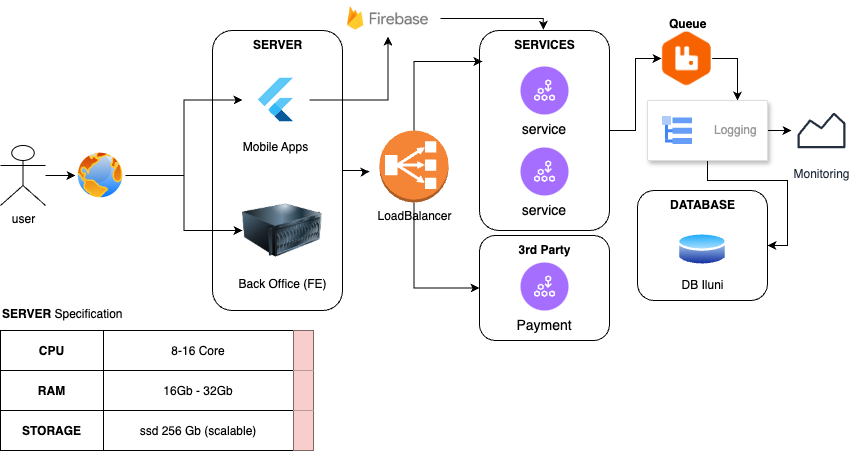

The diagram above was exported from draw.io. Its source (the exported page's mxGraphModel, read from the mxfile embedded in the PNG):
<mxGraphModel dx="818" dy="492" grid="1" gridSize="10" guides="1" tooltips="1" connect="1" arrows="1" fold="1" page="1" pageScale="1" pageWidth="827" pageHeight="1169" math="0" shadow="0">
  <root>
    <mxCell id="0" />
    <mxCell id="1" parent="0" />
    <mxCell id="bvYMStBUGzSh0OYpd_Hb-62" value="" style="rounded=1;whiteSpace=wrap;html=1;" vertex="1" parent="1">
      <mxGeometry x="505" y="375" width="130" height="105" as="geometry" />
    </mxCell>
    <mxCell id="bvYMStBUGzSh0OYpd_Hb-1" value="" style="rounded=1;whiteSpace=wrap;html=1;" vertex="1" parent="1">
      <mxGeometry x="505" y="170" width="130" height="200" as="geometry" />
    </mxCell>
    <mxCell id="bvYMStBUGzSh0OYpd_Hb-52" value="" style="edgeStyle=orthogonalEdgeStyle;rounded=0;orthogonalLoop=1;jettySize=auto;html=1;" edge="1" parent="1" source="bvYMStBUGzSh0OYpd_Hb-3">
      <mxGeometry relative="1" as="geometry">
        <mxPoint x="395" y="311" as="targetPoint" />
      </mxGeometry>
    </mxCell>
    <mxCell id="bvYMStBUGzSh0OYpd_Hb-3" value="" style="rounded=1;whiteSpace=wrap;html=1;" vertex="1" parent="1">
      <mxGeometry x="238" y="170" width="130" height="280" as="geometry" />
    </mxCell>
    <mxCell id="bvYMStBUGzSh0OYpd_Hb-4" value="" style="edgeStyle=orthogonalEdgeStyle;rounded=0;orthogonalLoop=1;jettySize=auto;html=1;" edge="1" parent="1" source="bvYMStBUGzSh0OYpd_Hb-5" target="bvYMStBUGzSh0OYpd_Hb-13">
      <mxGeometry relative="1" as="geometry" />
    </mxCell>
    <mxCell id="bvYMStBUGzSh0OYpd_Hb-5" value="user" style="shape=umlActor;verticalLabelPosition=bottom;verticalAlign=top;html=1;outlineConnect=0;" vertex="1" parent="1">
      <mxGeometry x="26" y="285" width="45" height="60" as="geometry" />
    </mxCell>
    <mxCell id="bvYMStBUGzSh0OYpd_Hb-60" style="edgeStyle=orthogonalEdgeStyle;rounded=0;orthogonalLoop=1;jettySize=auto;html=1;entryX=0;entryY=0.5;entryDx=0;entryDy=0;" edge="1" parent="1" source="bvYMStBUGzSh0OYpd_Hb-13" target="bvYMStBUGzSh0OYpd_Hb-14">
      <mxGeometry relative="1" as="geometry" />
    </mxCell>
    <mxCell id="bvYMStBUGzSh0OYpd_Hb-70" style="edgeStyle=orthogonalEdgeStyle;rounded=0;orthogonalLoop=1;jettySize=auto;html=1;entryX=0;entryY=0.5;entryDx=0;entryDy=0;" edge="1" parent="1" source="bvYMStBUGzSh0OYpd_Hb-13" target="bvYMStBUGzSh0OYpd_Hb-69">
      <mxGeometry relative="1" as="geometry" />
    </mxCell>
    <mxCell id="bvYMStBUGzSh0OYpd_Hb-13" value="" style="image;aspect=fixed;perimeter=ellipsePerimeter;html=1;align=center;shadow=0;dashed=0;spacingTop=3;image=img/lib/active_directory/internet_globe.svg;" vertex="1" parent="1">
      <mxGeometry x="101" y="290" width="50" height="50" as="geometry" />
    </mxCell>
    <mxCell id="bvYMStBUGzSh0OYpd_Hb-14" value="Back Office (FE)" style="image;html=1;image=img/lib/clip_art/computers/Server_128x128.png" vertex="1" parent="1">
      <mxGeometry x="268" y="330" width="80" height="80" as="geometry" />
    </mxCell>
    <mxCell id="bvYMStBUGzSh0OYpd_Hb-15" value="SERVER" style="text;html=1;align=center;verticalAlign=middle;resizable=0;points=[];autosize=1;strokeColor=none;fillColor=none;fontStyle=1" vertex="1" parent="1">
      <mxGeometry x="268" y="170" width="70" height="30" as="geometry" />
    </mxCell>
    <mxCell id="bvYMStBUGzSh0OYpd_Hb-17" style="edgeStyle=orthogonalEdgeStyle;rounded=0;orthogonalLoop=1;jettySize=auto;html=1;entryX=0;entryY=0.5;entryDx=0;entryDy=0;" edge="1" parent="1" source="bvYMStBUGzSh0OYpd_Hb-1" target="bvYMStBUGzSh0OYpd_Hb-30">
      <mxGeometry relative="1" as="geometry" />
    </mxCell>
    <mxCell id="bvYMStBUGzSh0OYpd_Hb-18" value="SERVICES" style="text;html=1;align=center;verticalAlign=middle;resizable=0;points=[];autosize=1;strokeColor=none;fillColor=none;fontStyle=1" vertex="1" parent="1">
      <mxGeometry x="530" y="170" width="80" height="30" as="geometry" />
    </mxCell>
    <mxCell id="bvYMStBUGzSh0OYpd_Hb-19" value="service" style="shape=ellipse;fillColor=#A56EFF;aspect=fixed;resizable=0;labelPosition=center;verticalLabelPosition=bottom;align=center;verticalAlign=top;strokeColor=none;fontSize=14;" vertex="1" parent="1">
      <mxGeometry x="546" y="206" width="48" height="48" as="geometry" />
    </mxCell>
    <mxCell id="bvYMStBUGzSh0OYpd_Hb-20" value="" style="fillColor=#ffffff;strokeColor=none;dashed=0;outlineConnect=0;html=1;labelPosition=center;verticalLabelPosition=bottom;verticalAlign=top;part=1;movable=0;resizable=0;rotatable=0;shape=mxgraph.ibm_cloud.microservices--1" vertex="1" parent="bvYMStBUGzSh0OYpd_Hb-19">
      <mxGeometry width="24" height="24" relative="1" as="geometry">
        <mxPoint x="12" y="12" as="offset" />
      </mxGeometry>
    </mxCell>
    <mxCell id="bvYMStBUGzSh0OYpd_Hb-21" value="service" style="shape=ellipse;fillColor=#A56EFF;aspect=fixed;resizable=0;labelPosition=center;verticalLabelPosition=bottom;align=center;verticalAlign=top;strokeColor=none;fontSize=14;" vertex="1" parent="1">
      <mxGeometry x="546" y="287" width="48" height="48" as="geometry" />
    </mxCell>
    <mxCell id="bvYMStBUGzSh0OYpd_Hb-22" value="" style="fillColor=#ffffff;strokeColor=none;dashed=0;outlineConnect=0;html=1;labelPosition=center;verticalLabelPosition=bottom;verticalAlign=top;part=1;movable=0;resizable=0;rotatable=0;shape=mxgraph.ibm_cloud.microservices--1" vertex="1" parent="bvYMStBUGzSh0OYpd_Hb-21">
      <mxGeometry width="24" height="24" relative="1" as="geometry">
        <mxPoint x="12" y="12" as="offset" />
      </mxGeometry>
    </mxCell>
    <mxCell id="bvYMStBUGzSh0OYpd_Hb-23" value="Payment" style="shape=ellipse;fillColor=#A56EFF;aspect=fixed;resizable=0;labelPosition=center;verticalLabelPosition=bottom;align=center;verticalAlign=top;strokeColor=none;fontSize=14;" vertex="1" parent="1">
      <mxGeometry x="546" y="402" width="48" height="48" as="geometry" />
    </mxCell>
    <mxCell id="bvYMStBUGzSh0OYpd_Hb-24" value="" style="fillColor=#ffffff;strokeColor=none;dashed=0;outlineConnect=0;html=1;labelPosition=center;verticalLabelPosition=bottom;verticalAlign=top;part=1;movable=0;resizable=0;rotatable=0;shape=mxgraph.ibm_cloud.microservices--1" vertex="1" parent="bvYMStBUGzSh0OYpd_Hb-23">
      <mxGeometry width="24" height="24" relative="1" as="geometry">
        <mxPoint x="12" y="12" as="offset" />
      </mxGeometry>
    </mxCell>
    <mxCell id="bvYMStBUGzSh0OYpd_Hb-25" value="" style="group" connectable="0" vertex="1" parent="1">
      <mxGeometry x="663" y="330" width="130" height="110" as="geometry" />
    </mxCell>
    <mxCell id="bvYMStBUGzSh0OYpd_Hb-26" value="" style="rounded=1;whiteSpace=wrap;html=1;" vertex="1" parent="bvYMStBUGzSh0OYpd_Hb-25">
      <mxGeometry width="130" height="110" as="geometry" />
    </mxCell>
    <mxCell id="bvYMStBUGzSh0OYpd_Hb-27" value="DATABASE" style="text;html=1;align=center;verticalAlign=middle;resizable=0;points=[];autosize=1;strokeColor=none;fillColor=none;fontStyle=1" vertex="1" parent="bvYMStBUGzSh0OYpd_Hb-25">
      <mxGeometry x="20" width="90" height="30" as="geometry" />
    </mxCell>
    <mxCell id="bvYMStBUGzSh0OYpd_Hb-28" value="DB Iluni" style="image;aspect=fixed;perimeter=ellipsePerimeter;html=1;align=center;shadow=0;dashed=0;spacingTop=3;image=img/lib/active_directory/database.svg;" vertex="1" parent="bvYMStBUGzSh0OYpd_Hb-25">
      <mxGeometry x="40" y="40.5" width="50" height="37" as="geometry" />
    </mxCell>
    <mxCell id="bvYMStBUGzSh0OYpd_Hb-29" style="edgeStyle=orthogonalEdgeStyle;rounded=0;orthogonalLoop=1;jettySize=auto;html=1;exitX=1;exitY=0.5;exitDx=0;exitDy=0;entryX=0.75;entryY=0;entryDx=0;entryDy=0;" edge="1" parent="1" source="bvYMStBUGzSh0OYpd_Hb-30" target="bvYMStBUGzSh0OYpd_Hb-48">
      <mxGeometry relative="1" as="geometry" />
    </mxCell>
    <mxCell id="bvYMStBUGzSh0OYpd_Hb-30" value="" style="shape=image;verticalLabelPosition=bottom;labelBackgroundColor=default;verticalAlign=top;aspect=fixed;imageAspect=0;image=https://www.ibm.com/content/dam/adobe-cms/instana/media_logo/Rabbit.png/_jcr_content/renditions/cq5dam.web.1280.1280.png;clipPath=inset(19.47% 29.33% 19.91% 29.33%);" vertex="1" parent="1">
      <mxGeometry x="687" y="170" width="50.69" height="56" as="geometry" />
    </mxCell>
    <mxCell id="bvYMStBUGzSh0OYpd_Hb-31" value="" style="shape=table;startSize=0;container=1;collapsible=0;childLayout=tableLayout;fontSize=16;" vertex="1" parent="1">
      <mxGeometry x="26" y="470" width="313" height="120" as="geometry" />
    </mxCell>
    <mxCell id="bvYMStBUGzSh0OYpd_Hb-32" value="" style="shape=tableRow;horizontal=0;startSize=0;swimlaneHead=0;swimlaneBody=0;strokeColor=inherit;top=0;left=0;bottom=0;right=0;collapsible=0;dropTarget=0;fillColor=none;points=[[0,0.5],[1,0.5]];portConstraint=eastwest;fontSize=16;" vertex="1" parent="bvYMStBUGzSh0OYpd_Hb-31">
      <mxGeometry width="313" height="40" as="geometry" />
    </mxCell>
    <mxCell id="bvYMStBUGzSh0OYpd_Hb-33" value="&lt;font style=&quot;font-size: 12px;&quot;&gt;&lt;b&gt;CPU&lt;/b&gt;&lt;/font&gt;" style="shape=partialRectangle;html=1;whiteSpace=wrap;connectable=0;strokeColor=inherit;overflow=hidden;fillColor=none;top=0;left=0;bottom=0;right=0;pointerEvents=1;fontSize=16;" vertex="1" parent="bvYMStBUGzSh0OYpd_Hb-32">
      <mxGeometry width="103" height="40" as="geometry">
        <mxRectangle width="103" height="40" as="alternateBounds" />
      </mxGeometry>
    </mxCell>
    <mxCell id="bvYMStBUGzSh0OYpd_Hb-34" value="&lt;font style=&quot;font-size: 12px;&quot;&gt;8-16 Core&lt;/font&gt;" style="shape=partialRectangle;html=1;whiteSpace=wrap;connectable=0;strokeColor=inherit;overflow=hidden;fillColor=none;top=0;left=0;bottom=0;right=0;pointerEvents=1;fontSize=16;" vertex="1" parent="bvYMStBUGzSh0OYpd_Hb-32">
      <mxGeometry x="103" width="190" height="40" as="geometry">
        <mxRectangle width="190" height="40" as="alternateBounds" />
      </mxGeometry>
    </mxCell>
    <mxCell id="bvYMStBUGzSh0OYpd_Hb-35" value="" style="shape=partialRectangle;html=1;whiteSpace=wrap;connectable=0;strokeColor=#b85450;overflow=hidden;fillColor=#f8cecc;top=0;left=0;bottom=0;right=0;pointerEvents=1;fontSize=16;" vertex="1" parent="bvYMStBUGzSh0OYpd_Hb-32">
      <mxGeometry x="293" width="20" height="40" as="geometry">
        <mxRectangle width="20" height="40" as="alternateBounds" />
      </mxGeometry>
    </mxCell>
    <mxCell id="bvYMStBUGzSh0OYpd_Hb-36" value="" style="shape=tableRow;horizontal=0;startSize=0;swimlaneHead=0;swimlaneBody=0;strokeColor=inherit;top=0;left=0;bottom=0;right=0;collapsible=0;dropTarget=0;fillColor=none;points=[[0,0.5],[1,0.5]];portConstraint=eastwest;fontSize=16;" vertex="1" parent="bvYMStBUGzSh0OYpd_Hb-31">
      <mxGeometry y="40" width="313" height="40" as="geometry" />
    </mxCell>
    <mxCell id="bvYMStBUGzSh0OYpd_Hb-37" value="&lt;font style=&quot;font-size: 12px;&quot;&gt;&lt;b&gt;RAM&lt;/b&gt;&lt;/font&gt;" style="shape=partialRectangle;html=1;whiteSpace=wrap;connectable=0;strokeColor=inherit;overflow=hidden;fillColor=none;top=0;left=0;bottom=0;right=0;pointerEvents=1;fontSize=16;" vertex="1" parent="bvYMStBUGzSh0OYpd_Hb-36">
      <mxGeometry width="103" height="40" as="geometry">
        <mxRectangle width="103" height="40" as="alternateBounds" />
      </mxGeometry>
    </mxCell>
    <mxCell id="bvYMStBUGzSh0OYpd_Hb-38" value="&lt;font style=&quot;font-size: 12px;&quot;&gt;16Gb - 32Gb&lt;/font&gt;" style="shape=partialRectangle;html=1;whiteSpace=wrap;connectable=0;strokeColor=inherit;overflow=hidden;fillColor=none;top=0;left=0;bottom=0;right=0;pointerEvents=1;fontSize=16;" vertex="1" parent="bvYMStBUGzSh0OYpd_Hb-36">
      <mxGeometry x="103" width="190" height="40" as="geometry">
        <mxRectangle width="190" height="40" as="alternateBounds" />
      </mxGeometry>
    </mxCell>
    <mxCell id="bvYMStBUGzSh0OYpd_Hb-39" value="" style="shape=partialRectangle;html=1;whiteSpace=wrap;connectable=0;strokeColor=#b85450;overflow=hidden;fillColor=#f8cecc;top=0;left=0;bottom=0;right=0;pointerEvents=1;fontSize=16;" vertex="1" parent="bvYMStBUGzSh0OYpd_Hb-36">
      <mxGeometry x="293" width="20" height="40" as="geometry">
        <mxRectangle width="20" height="40" as="alternateBounds" />
      </mxGeometry>
    </mxCell>
    <mxCell id="bvYMStBUGzSh0OYpd_Hb-40" value="" style="shape=tableRow;horizontal=0;startSize=0;swimlaneHead=0;swimlaneBody=0;strokeColor=inherit;top=0;left=0;bottom=0;right=0;collapsible=0;dropTarget=0;fillColor=none;points=[[0,0.5],[1,0.5]];portConstraint=eastwest;fontSize=16;" vertex="1" parent="bvYMStBUGzSh0OYpd_Hb-31">
      <mxGeometry y="80" width="313" height="40" as="geometry" />
    </mxCell>
    <mxCell id="bvYMStBUGzSh0OYpd_Hb-41" value="&lt;font style=&quot;font-size: 12px;&quot;&gt;&lt;b&gt;STORAGE&lt;/b&gt;&lt;/font&gt;" style="shape=partialRectangle;html=1;whiteSpace=wrap;connectable=0;strokeColor=inherit;overflow=hidden;fillColor=none;top=0;left=0;bottom=0;right=0;pointerEvents=1;fontSize=16;" vertex="1" parent="bvYMStBUGzSh0OYpd_Hb-40">
      <mxGeometry width="103" height="40" as="geometry">
        <mxRectangle width="103" height="40" as="alternateBounds" />
      </mxGeometry>
    </mxCell>
    <mxCell id="bvYMStBUGzSh0OYpd_Hb-42" value="&lt;font style=&quot;font-size: 12px;&quot;&gt;ssd 256 Gb (scalable)&lt;/font&gt;" style="shape=partialRectangle;html=1;whiteSpace=wrap;connectable=0;strokeColor=inherit;overflow=hidden;fillColor=none;top=0;left=0;bottom=0;right=0;pointerEvents=1;fontSize=16;" vertex="1" parent="bvYMStBUGzSh0OYpd_Hb-40">
      <mxGeometry x="103" width="190" height="40" as="geometry">
        <mxRectangle width="190" height="40" as="alternateBounds" />
      </mxGeometry>
    </mxCell>
    <mxCell id="bvYMStBUGzSh0OYpd_Hb-43" value="" style="shape=partialRectangle;html=1;whiteSpace=wrap;connectable=0;strokeColor=#b85450;overflow=hidden;fillColor=#f8cecc;top=0;left=0;bottom=0;right=0;pointerEvents=1;fontSize=16;" vertex="1" parent="bvYMStBUGzSh0OYpd_Hb-40">
      <mxGeometry x="293" width="20" height="40" as="geometry">
        <mxRectangle width="20" height="40" as="alternateBounds" />
      </mxGeometry>
    </mxCell>
    <mxCell id="bvYMStBUGzSh0OYpd_Hb-44" value="&lt;span style=&quot;color: rgb(0, 0, 0); font-family: Helvetica; font-size: 12px; font-style: normal; font-variant-ligatures: normal; font-variant-caps: normal; letter-spacing: normal; orphans: 2; text-align: center; text-indent: 0px; text-transform: none; widows: 2; word-spacing: 0px; -webkit-text-stroke-width: 0px; white-space: nowrap; background-color: rgb(255, 255, 255); text-decoration-thickness: initial; text-decoration-style: initial; text-decoration-color: initial; float: none; display: inline !important;&quot;&gt;&lt;b&gt;Queue&lt;/b&gt;&lt;/span&gt;" style="text;whiteSpace=wrap;html=1;" vertex="1" parent="1">
      <mxGeometry x="693" y="150" width="70" height="40" as="geometry" />
    </mxCell>
    <mxCell id="bvYMStBUGzSh0OYpd_Hb-45" value="&lt;span style=&quot;color: rgb(0, 0, 0); font-family: Helvetica; font-size: 12px; font-style: normal; font-variant-ligatures: normal; font-variant-caps: normal; letter-spacing: normal; orphans: 2; text-align: center; text-indent: 0px; text-transform: none; widows: 2; word-spacing: 0px; -webkit-text-stroke-width: 0px; white-space: nowrap; background-color: rgb(255, 255, 255); text-decoration-thickness: initial; text-decoration-style: initial; text-decoration-color: initial; float: none; display: inline !important;&quot;&gt;&lt;b&gt;SERVER&lt;/b&gt;&lt;/span&gt;&lt;span style=&quot;color: rgb(0, 0, 0); font-family: Helvetica; font-size: 12px; font-style: normal; font-variant-ligatures: normal; font-variant-caps: normal; font-weight: 400; letter-spacing: normal; orphans: 2; text-align: center; text-indent: 0px; text-transform: none; widows: 2; word-spacing: 0px; -webkit-text-stroke-width: 0px; white-space: nowrap; background-color: rgb(255, 255, 255); text-decoration-thickness: initial; text-decoration-style: initial; text-decoration-color: initial; float: none; display: inline !important;&quot;&gt; Specification&lt;/span&gt;" style="text;whiteSpace=wrap;html=1;" vertex="1" parent="1">
      <mxGeometry x="26" y="440" width="70" height="40" as="geometry" />
    </mxCell>
    <mxCell id="bvYMStBUGzSh0OYpd_Hb-46" style="edgeStyle=orthogonalEdgeStyle;rounded=0;orthogonalLoop=1;jettySize=auto;html=1;entryX=1;entryY=0.5;entryDx=0;entryDy=0;" edge="1" parent="1" source="bvYMStBUGzSh0OYpd_Hb-48" target="bvYMStBUGzSh0OYpd_Hb-26">
      <mxGeometry relative="1" as="geometry" />
    </mxCell>
    <mxCell id="bvYMStBUGzSh0OYpd_Hb-47" style="edgeStyle=orthogonalEdgeStyle;rounded=0;orthogonalLoop=1;jettySize=auto;html=1;" edge="1" parent="1" source="bvYMStBUGzSh0OYpd_Hb-48" target="bvYMStBUGzSh0OYpd_Hb-50">
      <mxGeometry relative="1" as="geometry" />
    </mxCell>
    <mxCell id="bvYMStBUGzSh0OYpd_Hb-48" value="" style="strokeColor=#dddddd;shadow=1;strokeWidth=1;rounded=1;absoluteArcSize=1;arcSize=2;" vertex="1" parent="1">
      <mxGeometry x="673" y="240" width="120" height="60" as="geometry" />
    </mxCell>
    <mxCell id="bvYMStBUGzSh0OYpd_Hb-49" value="Logging" style="editableCssRules=.*;html=1;fontColor=#999999;shape=image;verticalLabelPosition=middle;verticalAlign=middle;labelPosition=right;align=left;spacingLeft=20;part=1;points=[];imageAspect=0;image=data:image/svg+xml,(base64 omitted: 608 chars);" vertex="1" parent="bvYMStBUGzSh0OYpd_Hb-48">
      <mxGeometry width="30" height="28" relative="1" as="geometry">
        <mxPoint x="15" y="16" as="offset" />
      </mxGeometry>
    </mxCell>
    <mxCell id="bvYMStBUGzSh0OYpd_Hb-50" value="Monitoring" style="sketch=0;outlineConnect=0;fontColor=#232F3E;gradientColor=none;strokeColor=#232F3E;fillColor=#ffffff;dashed=0;verticalLabelPosition=bottom;verticalAlign=top;align=center;html=1;fontSize=12;fontStyle=0;aspect=fixed;shape=mxgraph.aws4.resourceIcon;resIcon=mxgraph.aws4.monitoring;" vertex="1" parent="1">
      <mxGeometry x="817" y="240" width="60" height="60" as="geometry" />
    </mxCell>
    <mxCell id="bvYMStBUGzSh0OYpd_Hb-64" style="edgeStyle=orthogonalEdgeStyle;rounded=0;orthogonalLoop=1;jettySize=auto;html=1;entryX=0;entryY=0.5;entryDx=0;entryDy=0;" edge="1" parent="1" source="bvYMStBUGzSh0OYpd_Hb-56" target="bvYMStBUGzSh0OYpd_Hb-62">
      <mxGeometry relative="1" as="geometry">
        <Array as="points">
          <mxPoint x="440" y="428" />
        </Array>
      </mxGeometry>
    </mxCell>
    <mxCell id="bvYMStBUGzSh0OYpd_Hb-56" value="LoadBalancer" style="outlineConnect=0;dashed=0;verticalLabelPosition=bottom;verticalAlign=top;align=center;html=1;shape=mxgraph.aws3.classic_load_balancer;fillColor=#F58536;gradientColor=none;" vertex="1" parent="1">
      <mxGeometry x="405" y="270" width="69" height="72" as="geometry" />
    </mxCell>
    <mxCell id="bvYMStBUGzSh0OYpd_Hb-61" style="edgeStyle=orthogonalEdgeStyle;rounded=0;orthogonalLoop=1;jettySize=auto;html=1;entryX=0.023;entryY=0.155;entryDx=0;entryDy=0;entryPerimeter=0;" edge="1" parent="1" source="bvYMStBUGzSh0OYpd_Hb-56" target="bvYMStBUGzSh0OYpd_Hb-1">
      <mxGeometry relative="1" as="geometry">
        <Array as="points">
          <mxPoint x="440" y="201" />
        </Array>
      </mxGeometry>
    </mxCell>
    <mxCell id="bvYMStBUGzSh0OYpd_Hb-63" value="3rd Party" style="text;html=1;align=center;verticalAlign=middle;resizable=0;points=[];autosize=1;strokeColor=none;fillColor=none;fontStyle=1" vertex="1" parent="1">
      <mxGeometry x="535" y="375" width="70" height="30" as="geometry" />
    </mxCell>
    <mxCell id="bvYMStBUGzSh0OYpd_Hb-67" value="" style="shape=image;verticalLabelPosition=bottom;labelBackgroundColor=default;verticalAlign=top;aspect=fixed;imageAspect=0;image=https://upload.wikimedia.org/wikipedia/commons/b/bd/Firebase_Logo.png;" vertex="1" parent="1">
      <mxGeometry x="361" y="140" width="105" height="36.14" as="geometry" />
    </mxCell>
    <mxCell id="bvYMStBUGzSh0OYpd_Hb-71" style="edgeStyle=orthogonalEdgeStyle;rounded=0;orthogonalLoop=1;jettySize=auto;html=1;" edge="1" parent="1" source="bvYMStBUGzSh0OYpd_Hb-69" target="bvYMStBUGzSh0OYpd_Hb-67">
      <mxGeometry relative="1" as="geometry" />
    </mxCell>
    <mxCell id="bvYMStBUGzSh0OYpd_Hb-69" value="Mobile Apps" style="shape=image;verticalLabelPosition=bottom;labelBackgroundColor=default;verticalAlign=top;aspect=fixed;imageAspect=0;image=https://cdn.prod.website-files.com/5ee12d8d7f840543bde883de/5ef3a1148ac97166a06253c1_flutter-logo-white-inset.svg;" vertex="1" parent="1">
      <mxGeometry x="268" y="206" width="67" height="67" as="geometry" />
    </mxCell>
    <mxCell id="bvYMStBUGzSh0OYpd_Hb-72" style="edgeStyle=orthogonalEdgeStyle;rounded=0;orthogonalLoop=1;jettySize=auto;html=1;entryX=0.485;entryY=-0.024;entryDx=0;entryDy=0;entryPerimeter=0;" edge="1" parent="1" source="bvYMStBUGzSh0OYpd_Hb-67" target="bvYMStBUGzSh0OYpd_Hb-18">
      <mxGeometry relative="1" as="geometry">
        <Array as="points">
          <mxPoint x="569" y="158" />
        </Array>
      </mxGeometry>
    </mxCell>
  </root>
</mxGraphModel>